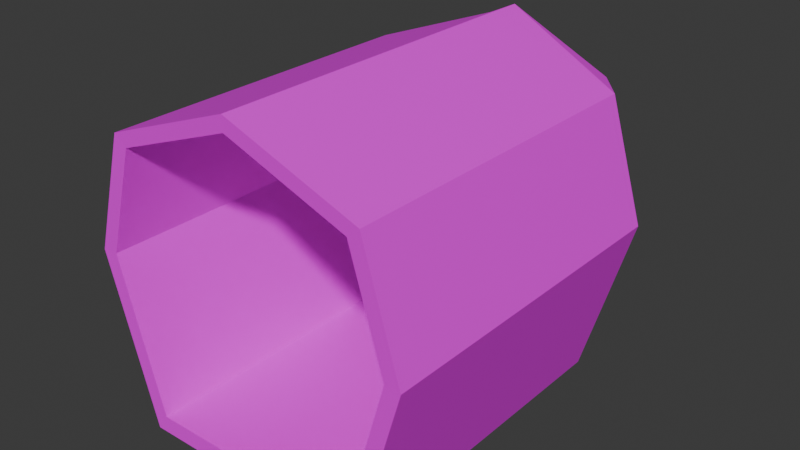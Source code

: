 # Source: cul.blend  (saved by Blender 4.2.66; exported with 4.5.12 LTS)
import bpy
from mathutils import Matrix  # noqa: F401  (used for matrix-valued properties, if any)

bpy.ops.wm.read_factory_settings(use_empty=True)
scene = bpy.context.scene
scene.name = 'Scene'

# ---- collections
col_collection = bpy.data.collections.new('Collection'); scene.collection.children.link(col_collection)

# ---- images (referenced by path relative to the original .blend; pixels are not part of the script)
import os
ASSET_DIR = os.environ.get("B2B_ASSET_DIR", "")  # directory of the original .blend (textures are referenced by path, not embedded)
HERE = os.path.dirname(os.path.abspath(__file__))  # packed textures are extracted next to this script under _unpacked/

def load_image(name, relpath, width, height, colorspace="sRGB"):
    """Load a texture the original file referenced (path relative to the .blend, or extracted next to this script)."""
    p = next((c for c in (os.path.join(HERE, relpath), os.path.join(ASSET_DIR, relpath)) if relpath and os.path.exists(c)), "")
    if p:
        img = bpy.data.images.load(p, check_existing=True)
        img.name = name
    else:  # same state as the original file: an image datablock whose file is absent (Cycles renders it pink)
        img = bpy.data.images.new(name, width, height)
        img.source = "FILE"
        img.filepath = "//" + (relpath or name)
    img.colorspace_settings.name = colorspace
    return img
img_stonefloortexture_png_001 = load_image('StoneFloorTexture.png.001', 'textures/StoneFloorTexture.png', 1024, 1024, 'sRGB')
img_rock_brick_texture_png_002 = load_image('rock_brick_texture.png.002', 'textures/rock_brick_texture.png', 1024, 1024, 'sRGB')
img_red_brick_texture_2_jpg_001 = load_image('red_brick_texture_2.jpg.001', 'textures/red_brick_texture_2.jpg', 1024, 1024, 'sRGB')

# ---- materials (node trees are filled in below, after node groups)
mat_ground = bpy.data.materials.new('ground')
mat_bricks_stone = bpy.data.materials.new('bricks stone')
mat_bricks = bpy.data.materials.new(' bricks')

# ---- material node trees
mat_ground.use_nodes = True; mat_ground.node_tree.nodes.clear()
_N = mat_ground.node_tree.nodes; _L = mat_ground.node_tree.links
n0 = _N.new('ShaderNodeBsdfPrincipled'); n0.name = 'Principled BSDF'; n0.location = (10, 300)
n1 = _N.new('ShaderNodeOutputMaterial'); n1.name = 'Material Output'; n1.location = (300, 300)
n2 = _N.new('ShaderNodeTexImage'); n2.name = 'Image Texture'; n2.location = (-280, 271)
n2.image = img_stonefloortexture_png_001
_L.new(n0.outputs[0], n1.inputs[0])
_L.new(n2.outputs[0], n0.inputs[0])
n1.is_active_output = True
mat_bricks_stone.use_nodes = True; mat_bricks_stone.node_tree.nodes.clear()
_N = mat_bricks_stone.node_tree.nodes; _L = mat_bricks_stone.node_tree.links
n0 = _N.new('ShaderNodeBsdfPrincipled'); n0.name = 'Principled BSDF'; n0.location = (10, 300)
n1 = _N.new('ShaderNodeOutputMaterial'); n1.name = 'Material Output'; n1.location = (300, 300)
n2 = _N.new('ShaderNodeTexImage'); n2.name = 'Image Texture'; n2.location = (-280, 271)
n2.image = img_rock_brick_texture_png_002
_L.new(n0.outputs[0], n1.inputs[0])
_L.new(n2.outputs[0], n0.inputs[0])
n1.is_active_output = True
mat_bricks.use_nodes = True; mat_bricks.node_tree.nodes.clear()
_N = mat_bricks.node_tree.nodes; _L = mat_bricks.node_tree.links
n0 = _N.new('ShaderNodeBsdfPrincipled'); n0.name = 'Principled BSDF'; n0.location = (10, 300)
n1 = _N.new('ShaderNodeOutputMaterial'); n1.name = 'Material Output'; n1.location = (357, 285)
n2 = _N.new('ShaderNodeTexImage'); n2.name = 'Image Texture'; n2.location = (-280, 271)
n2.image = img_red_brick_texture_2_jpg_001
_L.new(n0.outputs[0], n1.inputs[0])
_L.new(n2.outputs[0], n0.inputs[0])
n1.is_active_output = True

# ---- world
world_world = bpy.data.worlds.new('World'); scene.world = world_world
world_world.use_nodes = True; world_world.node_tree.nodes.clear()
_N = world_world.node_tree.nodes; _L = world_world.node_tree.links
n0 = _N.new('ShaderNodeOutputWorld'); n0.name = 'World Output'; n0.location = (300, 300)
n1 = _N.new('ShaderNodeBackground'); n1.name = 'Background'; n1.location = (10, 300)
n1.inputs[0].default_value = (0.05088, 0.05088, 0.05088, 1.0)
_L.new(n1.outputs[0], n0.inputs[0])
n0.is_active_output = True
world_world.color = (0.05088, 0.05088, 0.05088)
world_world.sun_shadow_jitter_overblur = 0.0

# ---- meshes
me_cylinder = bpy.data.meshes.new('Cylinder')
me_cylinder.from_pydata([(0.0, 1.0, -1.0), (0.0, 1.0, 1.0), (0.7857, 0.7071, -1.0), (0.7857, 0.7071, 1.0), (1.0, 0.0, -1.0), (1.0, 0.0, 1.0), (0.7071, -1.003, -1.0), (0.7071, -1.003, 1.0), (-0.7071, -1.003, -1.0), (-0.7071, -1.003, 1.0), (-1.0, 0.0, -1.0), (-1.0, 0.0, 1.0), (-0.7857, 0.7071, -1.0), (-0.7857, 0.7071, 1.0), (0.0, 0.9107, -0.998), (0.0, 0.9107, 0.998), (0.7112, 0.6456, -0.998), (0.7112, 0.6456, 0.998), (0.9051, 0.005527, -0.998), (0.9051, 0.005527, 0.998), (0.64, -0.9025, -0.998), (0.64, -0.9025, 0.998), (-0.64, -0.9025, -0.998), (-0.64, -0.9025, 0.998), (-0.9051, 0.005527, -0.998), (-0.9051, 0.005527, 0.998), (-0.7112, 0.6456, -0.998), (-0.7112, 0.6456, 0.998), (-5.429e-09, 0.9982, -1.201), (0.6173, 0.7053, -1.201), (0.7856, -0.001816, -1.201), (0.5555, -1.005, -1.201), (-0.5555, -1.005, -1.201), (-0.7856, -0.001816, -1.201), (-0.6173, 0.7053, -1.201), (-5.429e-09, 0.9089, -1.199), (0.5587, 0.6437, -1.199), (0.7111, 0.00371, -1.199), (0.5028, -0.9043, -1.199), (-0.5028, -0.9043, -1.199), (-0.7111, 0.00371, -1.199), (-0.5587, 0.6437, -1.199), (-8.741e-09, 0.7293, -1.386), (0.441, 0.52, -1.386), (0.5613, 0.01482, -1.386), (0.3969, -0.7019, -1.386), (-0.3969, -0.7019, -1.386), (-0.5613, 0.01482, -1.386), (-0.441, 0.52, -1.386), (-8.741e-09, 0.6655, -1.385), (0.3992, 0.4761, -1.385), (0.5081, 0.01877, -1.385), (0.3593, -0.63, -1.385), (-0.3593, -0.63, -1.385), (-0.5081, 0.01877, -1.385), (-0.3992, 0.4761, -1.385)], [], [(0, 2, 3, 1), (2, 4, 5, 3), (4, 6, 7, 5), (8, 10, 11, 9), (6, 8, 9, 7), (10, 12, 13, 11), (12, 0, 1, 13), (14, 15, 17, 16), (16, 17, 19, 18), (18, 19, 21, 20), (22, 23, 25, 24), (20, 21, 23, 22), (24, 25, 27, 26), (26, 27, 15, 14), (5, 7, 21, 19), (1, 3, 17, 15), (26, 14, 35, 41), (11, 13, 27, 25), (16, 18, 37, 36), (7, 9, 23, 21), (8, 6, 31, 32), (20, 22, 39, 38), (3, 5, 19, 17), (13, 1, 15, 27), (12, 10, 33, 34), (9, 11, 25, 23), (24, 26, 41, 40), (2, 0, 28, 29), (35, 36, 50, 49), (28, 34, 48, 42), (41, 35, 49, 55), (34, 33, 47, 48), (40, 41, 55, 54), (33, 32, 46, 47), (39, 40, 54, 53), (4, 2, 29, 30), (0, 12, 34, 28), (22, 24, 40, 39), (10, 8, 32, 33), (18, 20, 38, 37), (14, 16, 36, 35), (6, 4, 30, 31), (48, 47, 54, 55), (46, 45, 52, 53), (44, 43, 50, 51), (42, 48, 55, 49), (47, 46, 53, 54), (45, 44, 51, 52), (43, 42, 49, 50), (29, 28, 42, 43), (36, 37, 51, 50), (30, 29, 43, 44), (37, 38, 52, 51), (31, 30, 44, 45), (38, 39, 53, 52), (32, 31, 45, 46), (54, 51, 52, 53), (49, 55, 54, 51, 50)])
me_cylinder.polygons.foreach_set('material_index', [2, 2, 1, 1, 1, 2, 2, 2, 2, 1, 1, 0, 2, 2, 1, 2, 2, 2, 2, 1, 1, 0, 2, 2, 2, 1, 2, 2, 2, 2, 2, 2, 2, 1, 1, 2, 2, 1, 1, 1, 2, 1, 2, 1, 2, 2, 1, 1, 2, 2, 2, 2, 1, 1, 1, 1, 1, 2])
_uv = me_cylinder.uv_layers.new(name='UVMap')
_uv.uv.foreach_set('vector', [1.003, 0.9951, 0.9999, 0.004254, -0.001424, 0.002912, 0.001291, 0.9977, 0.9995, 0.9983, 0.9971, -0.004563, -0.0001763, 0.00572, 0.002181, 1.005, 1.0, 1.0, 1.0, -0.0002627, 0.0002626, -0.0002627, 0.0002627, 1.0, 1.004, 1.004, 1.004, -0.004263, 0.004263, -0.004263, 0.004263, 1.004, 0.9999, 2.98e-08, 0.0, 0.0, 0.0, 1.0, 0.9999, 1.0, 0.0009953, -0.006435, 0.0006326, 1.001, 0.9993, 1.001, 0.9954, 0.004901, -0.0005895, 0.0003498, 0.0008634, 1.002, 0.9982, 1.006, 0.9981, 0.004313, 1.003, 0.9951, 0.001291, 0.9977, -0.001424, 0.002912, 0.9999, 0.004254, 0.9995, 0.9983, 0.002181, 1.005, -0.0001763, 0.00572, 0.9971, -0.004563, 1.0, 1.0, 0.0002627, 1.0, 0.0002626, -0.0002627, 1.0, -0.0002627, 1.004, 1.004, 0.004263, 1.004, 0.004263, -0.004263, 1.004, -0.004263, 0.9999, 2.98e-08, 0.9999, 1.0, 0.0, 1.0, 0.0, 0.0, 0.0009953, -0.006435, 0.9954, 0.004901, 0.9993, 1.001, 0.0006326, 1.001, -0.0005895, 0.0003498, 0.9981, 0.004313, 0.9982, 1.006, 0.0008634, 1.002, 4.277e-10, -1.249e-10, 1.0, -5.231e-08, 0.9255, 0.08861, 0.02035, 0.08861, 0.5, -3.387e-09, 0.8055, 0.1464, 0.7765, 0.1772, 0.5, 0.04467, 0.2397, -3.339e-08, 0.2397, 1.0, 0.1163, 1.0, 0.1112, 0.1855, 0.1112, 0.4999, 0.1945, 0.1464, 0.2235, 0.1772, 0.1481, 0.4972, 0.2782, 0.04993, 0.2955, 1.0, 0.1112, 0.9351, 0.1112, -4.187e-08, 0.0, 0.07121, 1.0, 0.07121, 0.9526, 0.1424, 0.04743, 0.1424, 0.0, 0.0, 0.9999, 2.98e-08, 0.9999, 2.98e-08, 0.0, 0.0, 0.0, 0.0, 1.0, 0.0, 0.8928, 0.1572, 0.1072, 0.1572, 0.8055, 0.1464, 0.8888, 0.4999, 0.8519, 0.4972, 0.7765, 0.1772, 0.1945, 0.1464, 0.5, -3.387e-09, 0.5, 0.04467, 0.2235, 0.1772, 0.0006326, 1.001, 0.0009953, -0.006435, 0.0009953, -0.006435, 0.0006326, 1.001, -6.28e-08, 0.1772, 1.0, 0.1772, 0.9796, 0.2658, 0.0745, 0.2658, 0.1112, 1.0, 0.1285, 0.04993, 0.2955, -3.258e-08, 0.2955, 0.9351, 0.9999, 0.004254, 1.003, 0.9951, 1.003, 0.9951, 0.9999, 0.004254, 0.1112, 1.0, 0.1112, 4.819e-08, 0.3301, 0.1168, 0.3301, 0.8313, 0.0008634, 1.002, -0.0005895, 0.0003498, -0.0005895, 0.0003498, 0.0008634, 1.002, 0.1112, 1.0, 0.1112, 5.658e-15, 0.3301, 0.1687, 0.3301, 0.8832, 0.0006326, 1.001, 0.0009953, -0.006435, 0.0009953, -0.006435, 0.0006326, 1.001, 0.1112, 1.0, 0.1112, 9.059e-08, 0.3032, 0.1918, 0.3032, 0.9063, 1.004, -0.004263, 1.004, 1.004, 1.004, 1.004, 1.004, -0.004263, 0.2941, 4.178e-08, 0.2941, 1.0, 9.028e-09, 0.967, 1.907e-08, 0.2525, 0.9971, -0.004563, 0.9995, 0.9983, 0.9995, 0.9983, 0.9971, -0.004563, 0.0008634, 1.002, -0.0005895, 0.0003498, -0.0005895, 0.0003498, 0.0008634, 1.002, 0.2461, 0.03271, 0.2814, 1.0, 1.162e-07, 0.9533, 3.05e-08, -5.601e-10, 1.004, -0.004263, 1.004, 1.004, 1.004, 1.004, 1.004, -0.004263, 1.746e-08, 1.0, 0.03527, 0.03271, 0.2814, 1.28e-08, 0.2814, 0.9533, 0.1112, 1.0, 0.1112, 5.611e-10, 0.2397, 0.1855, 0.2346, 1.0, 1.0, -0.0002627, 1.0, 1.0, 1.0, 1.0, 1.0, -0.0002627, 0.1945, 0.3535, 0.1112, -8.382e-09, 0.1481, 0.002748, 0.2235, 0.3227, 1.0, 0.07121, 0.0, 0.07121, 0.04743, 4.215e-08, 0.9526, 4.215e-08, 0.8888, -8.382e-09, 0.8055, 0.3535, 0.7765, 0.3227, 0.8519, 0.002748, 0.5, 0.4999, 0.1945, 0.3535, 0.2235, 0.3227, 0.5, 0.4553, 1.0, 0.1772, -2.771e-08, 0.1772, 0.0745, 0.08861, 0.9796, 0.08861, 1.0, 0.3544, 4.827e-08, 0.3544, 0.02035, 0.2658, 0.9255, 0.2658, 0.8055, 0.3535, 0.5, 0.4999, 0.5, 0.4553, 0.7765, 0.3227, 0.9999, 0.004254, 1.003, 0.9951, 1.003, 0.9951, 0.9999, 0.004254, 0.3032, 6.662e-08, 0.3032, 1.0, 0.1112, 0.9063, 0.1112, 0.1918, 0.9971, -0.004563, 0.9995, 0.9983, 0.9995, 0.9983, 0.9971, -0.004563, 0.2941, -6.205e-09, 0.2941, 1.0, 5.643e-08, 0.7475, 2.489e-09, 0.03297, 1.0, -0.0002627, 1.0, 1.0, 1.0, 1.0, 1.0, -0.0002627, 0.0, 0.0, 1.0, 0.0, 0.8572, 0.3295, 0.1428, 0.3295, 0.0, 0.0, 0.9999, 2.98e-08, 0.9999, 2.98e-08, 0.0, 0.0, 1.0, 0.6384, 0.0, 0.6384, 0.1464, 0.0, 0.8536, 0.0, 0.5, 0.6364, 0.1945, 0.45, 0.1112, 0.0, 0.8888, 0.0, 0.8055, 0.45])
me_cylinder.materials.append(mat_ground)
me_cylinder.materials.append(mat_bricks_stone)
me_cylinder.materials.append(mat_bricks)
me_cylinder.update()

# ---- objects
ob_cylinder = bpy.data.objects.new('Cylinder', me_cylinder)

# ---- transforms, parenting, visibility, modifiers, constraints
ob_cylinder.location = (0.0, 0.0, 0.0)
ob_cylinder.rotation_euler = (1.571, 0.0, 0.0)

# ---- collection membership
scene.collection.objects.link(ob_cylinder)

# ---- scene / render settings (as saved in the file)
scene.frame_start = 1; scene.frame_end = 250; scene.frame_set(1)
scene.render.engine = 'BLENDER_EEVEE_NEXT'
bpy.context.view_layer.update()

# ---- added for rendering (the .blend has no active camera and no usable light): camera, sun
cam_auto = bpy.data.cameras.new('AutoCamera')
cam_auto.lens = 50.0
cam_auto.sensor_width = 36.0
cam_auto.clip_end = 1000.0
ob_auto_camera = bpy.data.objects.new('AutoCamera', cam_auto)
scene.collection.objects.link(ob_auto_camera)
ob_auto_camera.location = (3.42648, -3.91854, 2.73869)
ob_auto_camera.rotation_euler = (1.09748, -7.21219e-08, 0.694738)
scene.camera = ob_auto_camera
light_auto_sun = bpy.data.lights.new('AutoSun', 'SUN')
light_auto_sun.energy = 3.0
light_auto_sun.angle = 0.0523599
ob_auto_sun = bpy.data.objects.new('AutoSun', light_auto_sun)
scene.collection.objects.link(ob_auto_sun)
ob_auto_sun.rotation_euler = (0.872665, 0.174533, 0.523599)
bpy.context.view_layer.update()
